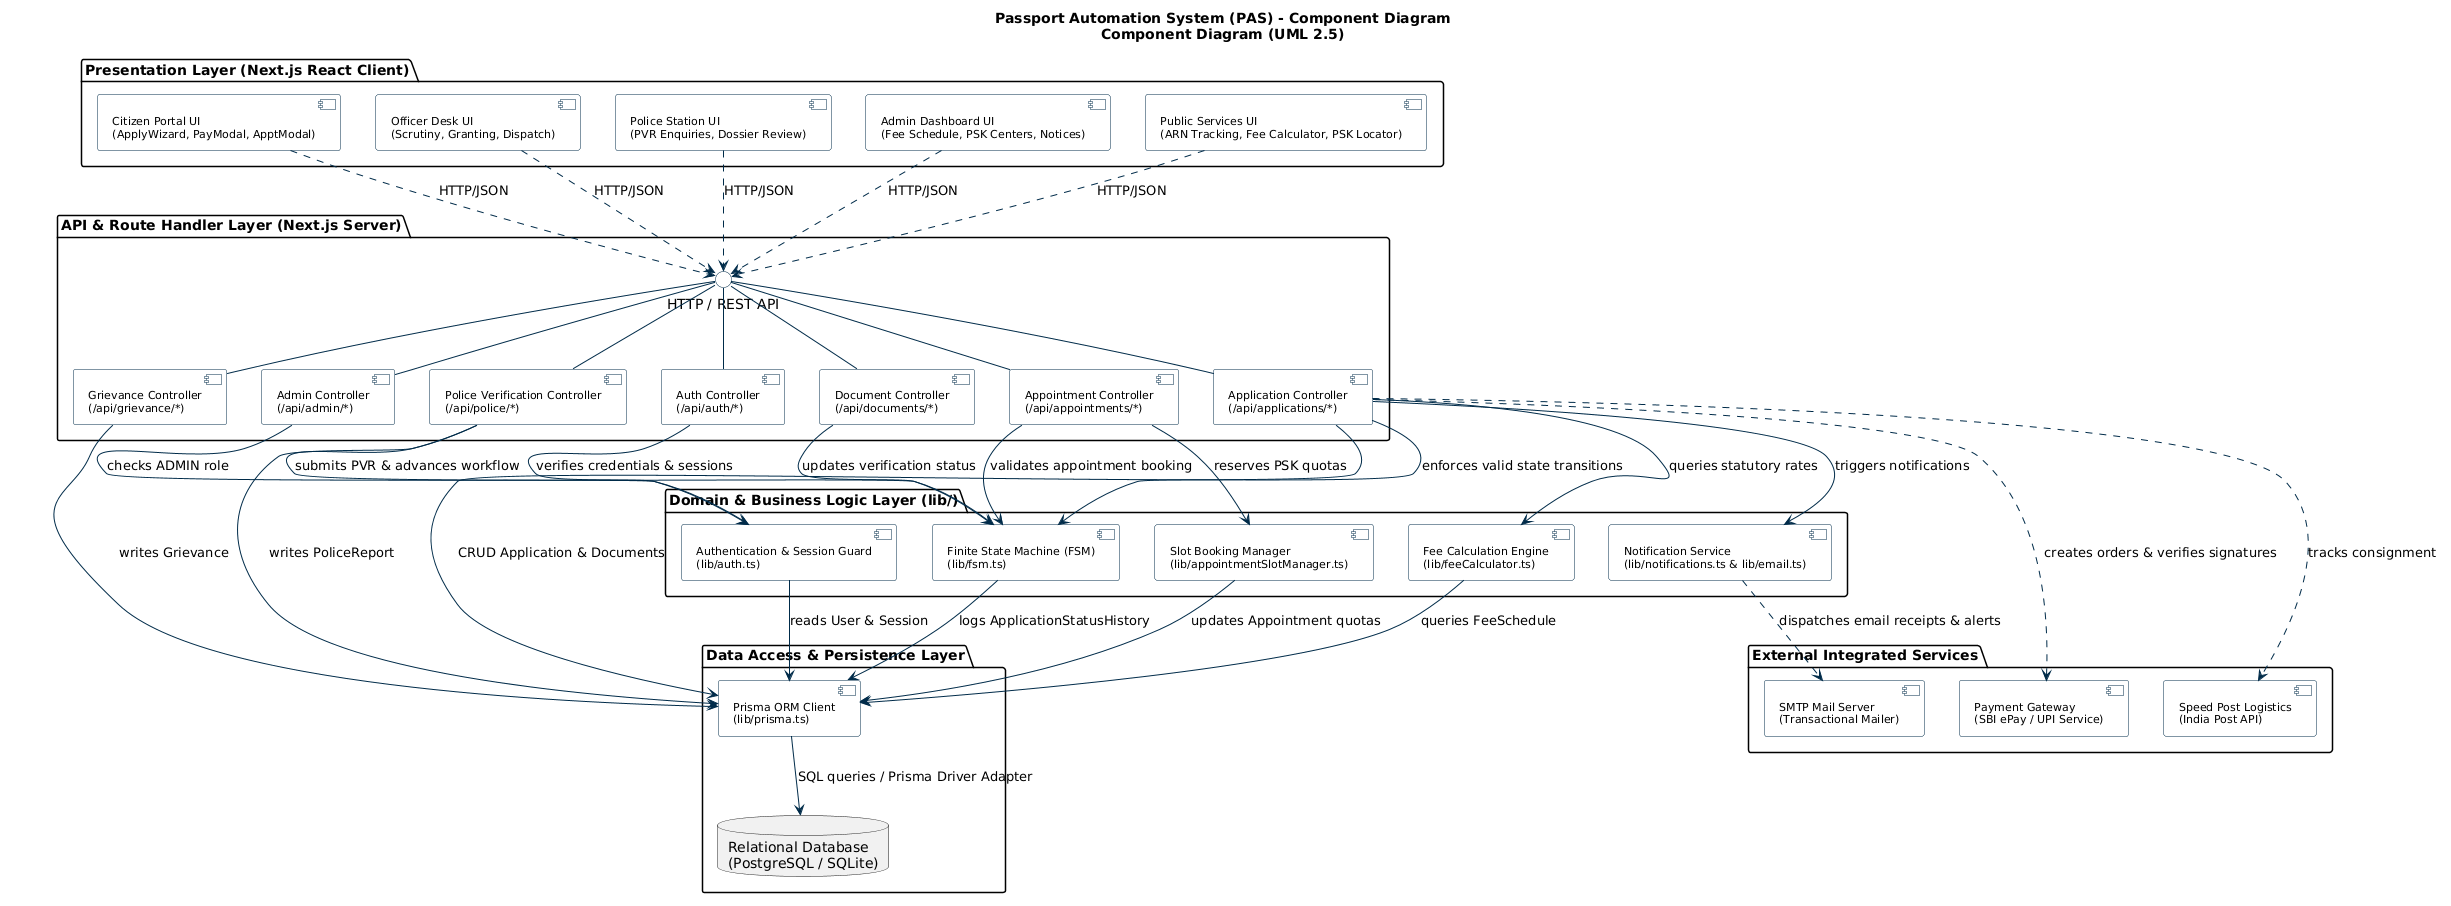

The diagram above was rendered by PlantUML. Its source (embedded in the PNG):
@startuml
skinparam component {
  BackgroundColor White
  BorderColor #002B49
  FontName "Segoe UI", Arial, sans-serif
  FontSize 11
  ArrowColor #002B49
}
skinparam interface {
  BackgroundColor White
  BorderColor #002B49
}

title Passport Automation System (PAS) - Component Diagram\nComponent Diagram (UML 2.5)

package "Presentation Layer (Next.js React Client)" {
  [Citizen Portal UI\n(ApplyWizard, PayModal, ApptModal)] as CitizenUI
  [Officer Desk UI\n(Scrutiny, Granting, Dispatch)] as OfficerUI
  [Police Station UI\n(PVR Enquiries, Dossier Review)] as PoliceUI
  [Admin Dashboard UI\n(Fee Schedule, PSK Centers, Notices)] as AdminUI
  [Public Services UI\n(ARN Tracking, Fee Calculator, PSK Locator)] as PublicUI
}

package "API & Route Handler Layer (Next.js Server)" {
  interface "HTTP / REST API" as HttpAPI

  [Auth Controller\n(/api/auth/*)] as AuthCtrl
  [Application Controller\n(/api/applications/*)] as AppCtrl
  [Appointment Controller\n(/api/appointments/*)] as ApptCtrl
  [Document Controller\n(/api/documents/*)] as DocCtrl
  [Police Verification Controller\n(/api/police/*)] as PoliceCtrl
  [Grievance Controller\n(/api/grievance/*)] as GrvCtrl
  [Admin Controller\n(/api/admin/*)] as AdminCtrl
}

package "Domain & Business Logic Layer (lib/)" {
  [Finite State Machine (FSM)\n(lib/fsm.ts)] as FSM
  [Fee Calculation Engine\n(lib/feeCalculator.ts)] as FeeEngine
  [Slot Booking Manager\n(lib/appointmentSlotManager.ts)] as SlotEngine
  [Authentication & Session Guard\n(lib/auth.ts)] as AuthGuard
  [Notification Service\n(lib/notifications.ts & lib/email.ts)] as NotifyService
}

package "Data Access & Persistence Layer" {
  [Prisma ORM Client\n(lib/prisma.ts)] as PrismaClient
  database "Relational Database\n(PostgreSQL / SQLite)" as Database
}

package "External Integrated Services" {
  [Payment Gateway\n(SBI ePay / UPI Service)] as ExtGateway
  [Speed Post Logistics\n(India Post API)] as ExtPostal
  [SMTP Mail Server\n(Transactional Mailer)] as ExtMail
}

' Presentation to API Connections
CitizenUI ..> HttpAPI : HTTP/JSON
OfficerUI ..> HttpAPI : HTTP/JSON
PoliceUI ..> HttpAPI : HTTP/JSON
AdminUI ..> HttpAPI : HTTP/JSON
PublicUI ..> HttpAPI : HTTP/JSON

HttpAPI -- AuthCtrl
HttpAPI -- AppCtrl
HttpAPI -- ApptCtrl
HttpAPI -- DocCtrl
HttpAPI -- PoliceCtrl
HttpAPI -- GrvCtrl
HttpAPI -- AdminCtrl

' Controller to Business Logic
AuthCtrl --> AuthGuard : verifies credentials & sessions
AppCtrl --> FSM : enforces valid state transitions
AppCtrl --> FeeEngine : queries statutory rates
ApptCtrl --> SlotEngine : reserves PSK quotas
ApptCtrl --> FSM : validates appointment booking
DocCtrl --> FSM : updates verification status
PoliceCtrl --> FSM : submits PVR & advances workflow
AdminCtrl --> AuthGuard : checks ADMIN role

' Business Logic to Data Access
AuthGuard --> PrismaClient : reads User & Session
FSM --> PrismaClient : logs ApplicationStatusHistory
FeeEngine --> PrismaClient : queries FeeSchedule
SlotEngine --> PrismaClient : updates Appointment quotas
AppCtrl --> PrismaClient : CRUD Application & Documents
PoliceCtrl --> PrismaClient : writes PoliceReport
GrvCtrl --> PrismaClient : writes Grievance

PrismaClient --> Database : SQL queries / Prisma Driver Adapter

' External Integrations
AppCtrl ..> ExtGateway : creates orders & verifies signatures
AppCtrl ..> ExtPostal : tracks consignment
NotifyService ..> ExtMail : dispatches email receipts & alerts
AppCtrl --> NotifyService : triggers notifications

@enduml